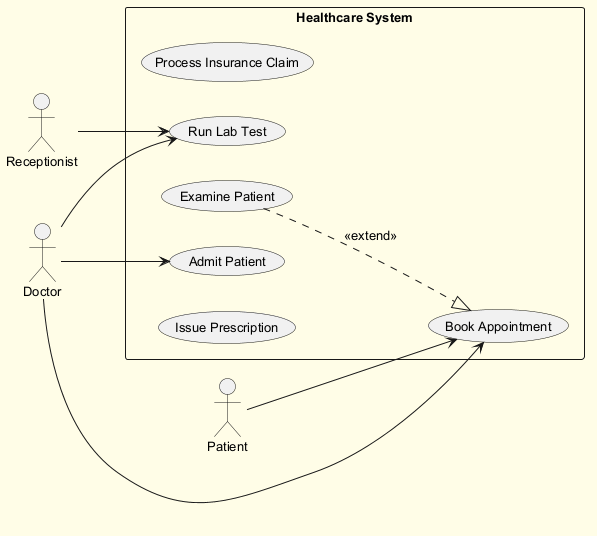

The diagram above was rendered by PlantUML. Its source (embedded in the PNG):
@startuml
skinparam backgroundColor #FFFDE7
skinparam classBackgroundColor #FFF9C4
skinparam classBorderColor #F57F17
skinparam defaultFontSize 13
left to right direction
actor "Receptionist" as Receptionist
actor "Patient" as Patient
actor "Doctor" as Doctor
rectangle "Healthcare System" {
  usecase "Process Insurance Claim" as UC_ProcessInsuranceClaim
  usecase "Run Lab Test" as UC_RunLabTest
  usecase "Book Appointment" as UC_BookAppointment
  usecase "Examine Patient" as UC_ExaminePatient
  usecase "Admit Patient" as UC_AdmitPatient
  usecase "Issue Prescription" as UC_IssuePrescription
}
Receptionist --> UC_RunLabTest
Patient --> UC_BookAppointment
Doctor --> UC_RunLabTest
Doctor --> UC_BookAppointment
Doctor --> UC_AdmitPatient
UC_ExaminePatient ..|> UC_BookAppointment : <<extend>>
@enduml